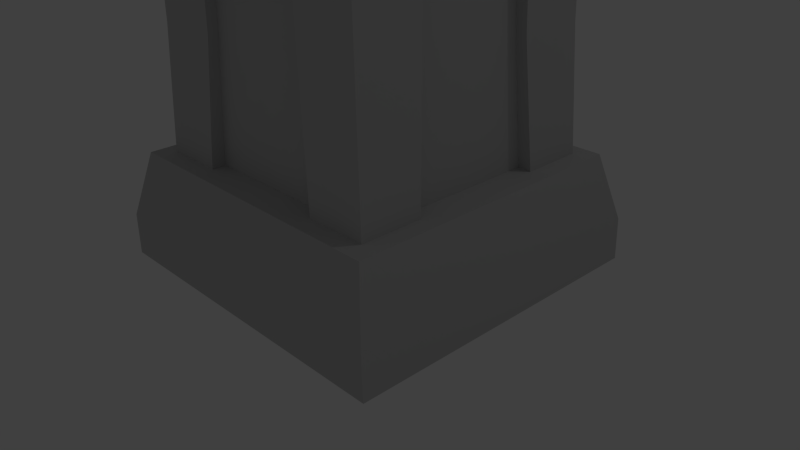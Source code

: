 # Source: pabong_tower_2.blend  (saved by Blender 2.75.0; exported with 4.5.12 LTS)
import bpy
from mathutils import Matrix  # noqa: F401  (used for matrix-valued properties, if any)

bpy.ops.wm.read_factory_settings(use_empty=True)
scene = bpy.context.scene
scene.name = 'Scene'

# ---- collections
col_collection_1 = bpy.data.collections.new('Collection 1'); scene.collection.children.link(col_collection_1)

# ---- materials (node trees are filled in below, after node groups)
mat_tower_defense_redteam = bpy.data.materials.new('Tower defense_Redteam')
mat_tower_defense_redteam.alpha_threshold = 0.0
mat_tower_defense_redteam.use_transparent_shadow = False
mat_tower_defense_redteam.diffuse_color = (0.5882, 0.5882, 0.5882, 1.0)
mat_tower_defense_redteam.specular_color = (0.9, 0.9, 0.9)
mat_tower_defense_redteam.roughness = 0.5
mat_tower_defense_redteam.specular_intensity = 0.0

# ---- material node trees

# ---- world
world_world = bpy.data.worlds.new('World'); scene.world = world_world
world_world.color = (0.05088, 0.05088, 0.05088)
world_world.use_sun_shadow = False
world_world.sun_shadow_jitter_overblur = 0.0
world_world.cycles.sampling_method = 'MANUAL'
world_world.cycles.sample_map_resolution = 256

# ---- cameras
cam_camera = bpy.data.cameras.new('Camera')
cam_camera.clip_end = 100.0
cam_camera.lens = 35.0
cam_camera.sensor_width = 32.0
cam_camera.sensor_height = 18.0
cam_camera.ortho_scale = 7.314
cam_camera.dof.focus_distance = 0.0
cam_camera.dof.aperture_fstop = 128.0

# ---- lights
light_lamp = bpy.data.lights.new('Lamp', 'POINT')
light_lamp.transmission_factor = 0.0
light_lamp.cutoff_distance = 30.0
light_lamp.energy = 100.0
light_lamp.shadow_buffer_clip_start = 1.001
light_lamp.shadow_soft_size = 0.1
light_lamp.shadow_maximum_resolution = 0.006
light_lamp.use_absolute_resolution = True
light_lamp.cycles.use_multiple_importance_sampling = False

# ---- meshes
me_pabong_tower_2 = bpy.data.meshes.new('pabong_tower_2')
me_pabong_tower_2.from_pydata([(-1.1, -1.829, 5.443), (-2.152, -1.841, 5.455), (-2.153, -1.84, 6.456), (-2.154, -0.8154, 5.461), (-2.153, -0.6809, 6.461), (-0.6706, -1.286, 6.484), (-0.682, -2.192, 6.495), (-0.668, -2.19, 5.473), (-1.792, -2.192, 6.476), (-1.1, 1.816, 5.443), (-2.153, 1.826, 6.456), (-1.099, 1.814, 6.471), (-2.152, 1.828, 5.455), (-2.154, 0.8018, 5.461), (-2.153, 0.6674, 6.461), (-1.792, 2.178, 6.476), (-0.6706, 1.272, 6.484), (-1.803, 1.272, 6.464), (-0.668, 2.177, 5.473), (-1.687, 2.177, 5.462), (-1.507, 1.506, 1.419), (-1.907, 1.907, 1.404), (-1.755, 1.817, 5.464), (-1.392, 1.452, 5.105), (-1.471, 1.51, 9.296), (-1.786, 1.85, 6.474), (-1.99, 2.03, 9.306), (-1.507, -1.506, 1.419), (-1.907, -1.907, 1.404), (-1.392, -1.452, 5.105), (-1.488, -1.552, 6.583), (-1.471, -1.51, 9.296), (-1.786, -1.85, 6.474), (-1.99, -2.03, 9.306), (-2.043, -2.073, 9.85), (-1.535, -1.566, 9.873), (-2.043, 2.073, 9.85), (-1.535, 1.566, 9.873), (-2.15, 2.116, 1.433e-06), (-2.15, -2.116, 2.083e-06), (-1.455, 1.489, 3.013), (-1.455, -1.489, 3.013), (-2.136, 2.115, 0.5489), (-2.136, -2.115, 0.5489), (-1.696, 1.273, 5.427), (-0.6573, 1.273, 5.439), (-0.682, 2.178, 6.495), (-1.102, 0.6335, 6.474), (-1.102, 0.7686, 5.449), (-0.6573, -1.287, 5.439), (-1.696, -1.287, 5.427), (-1.803, -1.286, 6.464), (-1.102, -0.7822, 5.449), (-1.102, -0.6471, 6.474), (-1.647, 0.8234, 7.445), (-0.9702, 1.013, 9.508), (-1.818, 1.017, 9.479), (-0.7719, 0.8248, 7.461), (-1.558, 0.7313, 5.715), (-0.6775, 0.7332, 5.717), (-0.7524, 0.7781, 2.981), (-1.6, 0.7766, 2.991), (-0.8856, 0.8824, 1.269), (-1.69, 0.8865, 1.284), (-1.648, 1.701, 7.433), (-1.814, 1.857, 9.465), (-1.56, 1.616, 5.713), (-1.601, 1.627, 3.0), (-1.687, 1.684, 1.295), (-0.751, 1.625, 2.989), (-0.8891, 1.687, 1.282), (-0.6759, 1.614, 5.715), (-0.7704, 1.7, 7.45), (-0.974, 1.86, 9.493), (-0.7704, -1.7, 7.45), (-0.9702, -1.013, 9.508), (-0.974, -1.86, 9.493), (-0.7719, -0.8248, 7.461), (-0.6759, -1.614, 5.715), (-0.6775, -0.7332, 5.717), (-0.7524, -0.7781, 2.981), (-0.751, -1.625, 2.989), (-0.8857, -0.8824, 1.269), (-0.8891, -1.687, 1.282), (-1.814, -1.857, 9.465), (-1.648, -1.701, 7.433), (-1.56, -1.616, 5.713), (-1.601, -1.627, 3.0), (-1.687, -1.684, 1.295), (-1.6, -0.7766, 2.991), (-1.69, -0.8865, 1.284), (-1.558, -0.7313, 5.715), (-1.647, -0.8234, 7.445), (-1.818, -1.017, 9.479), (2.234, -1.84, 6.456), (1.181, -1.829, 5.443), (2.235, -0.8154, 5.461), (2.234, -0.6809, 6.461), (0.7518, -1.286, 6.484), (1.873, -2.192, 6.476), (1.181, 1.816, 5.443), (2.234, 1.826, 6.456), (1.181, 1.814, 6.471), (2.233, 1.828, 5.455), (2.235, 0.8018, 5.461), (2.234, 0.6674, 6.461), (1.873, 2.178, 6.476), (0.7518, 1.272, 6.484), (0.7632, 2.178, 6.495), (0.7491, 2.177, 5.473), (1.768, 2.177, 5.462), (1.581, 1.506, 1.419), (1.981, 1.907, 1.404), (1.836, 1.817, 5.464), (1.473, 1.452, 5.105), (1.549, 1.51, 9.296), (2.068, 2.03, 9.306), (1.981, -1.907, 1.404), (1.473, -1.452, 5.105), (1.836, -1.817, 5.464), (2.068, -2.03, 9.306), (1.549, -1.51, 9.296), (1.581, -1.506, 1.419), (1.569, -1.552, 6.583), (2.12, 2.073, 9.85), (2.219, 2.116, 1.433e-06), (2.219, -2.116, 2.083e-06), (1.533, 1.489, 3.013), (1.533, -1.489, 3.013), (2.207, 2.115, 0.5489), (2.207, -2.115, 0.5489), (1.777, 1.273, 5.427), (0.7384, 1.273, 5.439), (1.183, 0.6335, 6.474), (1.183, 0.7686, 5.449), (0.7491, -2.19, 5.473), (0.7384, -1.287, 5.439), (1.777, -1.287, 5.427), (1.884, -1.286, 6.464), (1.183, -0.7822, 5.449), (1.183, -0.6471, 6.474), (1.728, 0.8234, 7.445), (1.048, 1.013, 9.508), (1.895, 1.017, 9.479), (0.8525, 0.8248, 7.461), (1.64, 0.7313, 5.715), (0.7587, 0.7332, 5.717), (0.8304, 0.7781, 2.981), (1.678, 0.7766, 2.991), (0.9593, 0.8824, 1.269), (1.764, 0.8865, 1.284), (1.729, 1.701, 7.433), (1.891, 1.857, 9.465), (1.641, 1.616, 5.713), (1.679, 1.627, 3.0), (1.761, 1.684, 1.295), (0.829, 1.625, 2.989), (0.9627, 1.687, 1.282), (0.7571, 1.614, 5.715), (0.8511, 1.7, 7.45), (1.052, 1.86, 9.493), (0.8511, -1.7, 7.45), (1.048, -1.013, 9.508), (1.052, -1.86, 9.493), (0.8525, -0.8248, 7.461), (0.7571, -1.614, 5.715), (0.7587, -0.7332, 5.717), (0.8304, -0.7781, 2.981), (0.829, -1.625, 2.989), (0.9593, -0.8824, 1.269), (0.9627, -1.687, 1.282), (1.891, -1.857, 9.465), (1.729, -1.701, 7.433), (1.641, -1.616, 5.713), (1.679, -1.627, 3.0), (1.761, -1.684, 1.295), (1.678, -0.7766, 2.991), (1.764, -0.8865, 1.284), (1.64, -0.7313, 5.715), (1.728, -0.8234, 7.445), (1.895, -1.017, 9.479), (1.867, -1.85, 6.474), (-1.099, -1.828, 6.471), (-1.687, -2.191, 5.462), (-1.488, 1.552, 6.583), (-1.755, -1.817, 5.464), (2.233, -1.841, 5.455), (1.181, -1.828, 6.471), (1.768, -2.191, 5.462), (1.884, 1.272, 6.464), (1.569, 1.552, 6.583), (1.867, 1.85, 6.474), (1.612, 1.566, 9.873), (2.12, -2.073, 9.85), (1.612, -1.566, 9.873), (0.7632, -2.192, 6.495)], [], [(2, 1, 0), (0, 182, 2), (2, 3, 1), (3, 2, 4), (8, 6, 5), (5, 51, 8), (7, 6, 8), (8, 183, 7), (9, 10, 11), (10, 9, 12), (10, 13, 14), (13, 10, 12), (15, 17, 16), (16, 46, 15), (15, 18, 19), (18, 15, 46), (24, 115, 190, 184), (26, 36, 124, 116), (24, 26, 116, 115), (32, 181, 123, 30), (33, 120, 193, 34), (193, 194, 35, 34), (21, 27, 20), (27, 21, 28), (23, 185, 22), (185, 23, 29), (31, 184, 30), (184, 31, 24), (30, 184, 25), (25, 32, 30), (22, 32, 25), (32, 22, 185), (26, 34, 36), (34, 26, 33), (35, 37, 36), (36, 34, 35), (33, 24, 31), (24, 33, 26), (40, 127, 111, 20), (41, 20, 27), (20, 41, 40), (29, 40, 41), (40, 29, 23), (42, 28, 21), (28, 42, 43), (43, 42, 39), (38, 39, 42), (38, 42, 129, 125), (19, 17, 15), (17, 19, 44), (18, 44, 19), (44, 18, 45), (45, 18, 16), (46, 16, 18), (14, 11, 10), (11, 14, 47), (13, 47, 14), (47, 13, 48), (48, 13, 9), (12, 9, 13), (7, 5, 6), (5, 7, 49), (49, 7, 50), (183, 50, 7), (50, 183, 51), (8, 51, 183), (3, 0, 1), (0, 3, 52), (52, 3, 53), (4, 53, 3), (53, 4, 182), (2, 182, 4), (54, 55, 56), (55, 54, 57), (58, 57, 54), (57, 58, 59), (59, 58, 60), (61, 60, 58), (60, 61, 62), (63, 62, 61), (64, 56, 65), (56, 64, 54), (66, 54, 64), (54, 66, 58), (58, 66, 61), (67, 61, 66), (61, 67, 63), (68, 63, 67), (69, 62, 70), (62, 69, 60), (71, 60, 69), (60, 71, 59), (59, 71, 57), (72, 57, 71), (57, 72, 55), (73, 55, 72), (67, 70, 68), (70, 67, 69), (66, 69, 67), (69, 66, 71), (71, 66, 72), (64, 72, 66), (72, 64, 73), (65, 73, 64), (74, 75, 76), (75, 74, 77), (78, 77, 74), (77, 78, 79), (79, 78, 80), (81, 80, 78), (80, 81, 82), (83, 82, 81), (76, 84, 85), (85, 74, 76), (74, 85, 86), (86, 78, 74), (86, 81, 78), (81, 86, 87), (87, 83, 81), (83, 87, 88), (89, 82, 90), (82, 89, 80), (91, 80, 89), (80, 91, 79), (79, 91, 77), (92, 77, 91), (77, 92, 75), (93, 75, 92), (87, 90, 88), (90, 87, 89), (86, 89, 87), (89, 86, 91), (91, 86, 92), (85, 92, 86), (92, 85, 93), (84, 93, 85), (22, 113, 114, 23), (27, 28, 117, 122), (29, 118, 119, 185), (30, 123, 121, 31), (185, 119, 181, 32), (33, 31, 121, 120), (38, 125, 126, 39), (40, 23, 114, 127), (21, 112, 129, 42), (94, 95, 186), (95, 94, 187), (94, 186, 96), (96, 97, 94), (99, 98, 195), (98, 99, 138), (135, 99, 195), (99, 135, 188), (100, 102, 101), (101, 103, 100), (101, 105, 104), (104, 103, 101), (106, 107, 189), (107, 106, 108), (106, 110, 109), (109, 108, 106), (112, 111, 122), (122, 117, 112), (114, 113, 119), (119, 118, 114), (121, 123, 190), (190, 115, 121), (123, 191, 190), (191, 123, 181), (113, 191, 181), (181, 119, 113), (116, 124, 193), (193, 120, 116), (194, 124, 192), (124, 194, 193), (120, 121, 115), (115, 116, 120), (128, 122, 111), (111, 127, 128), (118, 128, 127), (127, 114, 118), (129, 112, 117), (117, 130, 129), (130, 126, 129), (125, 129, 126), (43, 39, 126, 130), (27, 122, 128, 41), (41, 128, 118, 29), (110, 106, 189), (189, 131, 110), (109, 110, 131), (131, 132, 109), (132, 107, 109), (108, 109, 107), (105, 101, 102), (102, 133, 105), (104, 105, 133), (133, 134, 104), (134, 100, 104), (103, 104, 100), (135, 195, 98), (98, 136, 135), (136, 137, 135), (188, 135, 137), (137, 138, 188), (99, 188, 138), (96, 186, 95), (95, 139, 96), (139, 140, 96), (97, 96, 140), (140, 187, 97), (94, 97, 187), (141, 143, 142), (142, 144, 141), (145, 141, 144), (144, 146, 145), (146, 147, 145), (148, 145, 147), (147, 149, 148), (150, 148, 149), (151, 152, 143), (143, 141, 151), (153, 151, 141), (141, 145, 153), (145, 148, 153), (154, 153, 148), (148, 150, 154), (155, 154, 150), (156, 157, 149), (149, 147, 156), (158, 156, 147), (147, 146, 158), (146, 144, 158), (159, 158, 144), (144, 142, 159), (160, 159, 142), (154, 155, 157), (157, 156, 154), (153, 154, 156), (156, 158, 153), (158, 159, 153), (151, 153, 159), (159, 160, 151), (152, 151, 160), (161, 163, 162), (162, 164, 161), (165, 161, 164), (164, 166, 165), (166, 167, 165), (168, 165, 167), (167, 169, 168), (170, 168, 169), (163, 172, 171), (172, 163, 161), (161, 173, 172), (173, 161, 165), (173, 165, 168), (168, 174, 173), (174, 168, 170), (170, 175, 174), (176, 177, 169), (169, 167, 176), (178, 176, 167), (167, 166, 178), (166, 164, 178), (179, 178, 164), (164, 162, 179), (180, 179, 162), (174, 175, 177), (177, 176, 174), (173, 174, 176), (176, 178, 173), (178, 179, 173), (172, 173, 179), (179, 180, 172), (171, 172, 180), (20, 111, 112, 21), (191, 25, 184, 190), (25, 191, 113, 22), (37, 192, 124, 36), (43, 130, 117, 28), (35, 194, 192, 37)])
me_pabong_tower_2.polygons.foreach_set('use_smooth', [True] * 282)
_k = set([(0, 1), (1, 2), (1, 3), (2, 4), (2, 182), (3, 4), (3, 52), (4, 53), (5, 6), (6, 7), (6, 8), (7, 49), (7, 183), (8, 51), (8, 183), (9, 12), (10, 11), (10, 12), (10, 14), (12, 13), (13, 14), (13, 48), (14, 47), (15, 17), (15, 19), (15, 46), (16, 46), (18, 19), (18, 45), (18, 46), (19, 44), (20, 27), (20, 40), (20, 111), (21, 28), (21, 42), (21, 112), (22, 23), (22, 25), (22, 113), (22, 185), (23, 29), (23, 40), (23, 114), (24, 31), (24, 115), (24, 184), (25, 32), (25, 191), (26, 33), (26, 36), (26, 116), (27, 41), (27, 122), (28, 43), (28, 117), (29, 41), (29, 118), (29, 185), (30, 31), (30, 123), (30, 184), (31, 121), (32, 181), (32, 185), (33, 34), (33, 120), (34, 36), (34, 193), (35, 37), (35, 194), (36, 124), (37, 192), (38, 39), (38, 42), (38, 125), (39, 43), (39, 126), (50, 183), (54, 56), (54, 58), (55, 57), (57, 59), (58, 61), (59, 60), (60, 62), (61, 63), (64, 65), (64, 66), (66, 67), (67, 68), (69, 70), (69, 71), (71, 72), (72, 73), (74, 76), (74, 78), (75, 77), (77, 79), (78, 81), (79, 80), (80, 82), (81, 83), (84, 85), (85, 86), (86, 87), (87, 88), (89, 90), (89, 91), (91, 92), (92, 93), (94, 97), (94, 186), (94, 187), (95, 186), (96, 97), (96, 139), (96, 186), (97, 140), (98, 195), (99, 138), (99, 188), (99, 195), (100, 103), (101, 102), (101, 103), (101, 105), (103, 104), (104, 105), (104, 134), (105, 133), (106, 108), (106, 110), (106, 189), (107, 108), (108, 109), (109, 110), (109, 132), (110, 131), (111, 122), (111, 127), (112, 117), (112, 129), (113, 114), (113, 119), (113, 191), (114, 118), (114, 127), (115, 121), (115, 190), (116, 120), (116, 124), (117, 130), (118, 119), (118, 128), (119, 181), (119, 185), (120, 193), (121, 123), (122, 128), (123, 190), (124, 193), (125, 126), (125, 129), (126, 130), (135, 136), (135, 188), (135, 195), (137, 188), (141, 143), (141, 145), (142, 144), (144, 146), (145, 148), (146, 147), (147, 149), (148, 150), (151, 152), (151, 153), (153, 154), (154, 155), (156, 157), (156, 158), (158, 159), (159, 160), (161, 163), (161, 165), (162, 164), (164, 166), (165, 168), (166, 167), (167, 169), (168, 170), (171, 172), (172, 173), (173, 174), (174, 175), (176, 177), (176, 178), (178, 179), (179, 180), (181, 191), (184, 190), (192, 194)])
me_pabong_tower_2.attributes.new('sharp_edge', 'BOOLEAN', 'EDGE').data.foreach_set('value', [ (min(e.vertices), max(e.vertices)) in _k for e in me_pabong_tower_2.edges])
_uv = me_pabong_tower_2.uv_layers.new(name='UVChannel_1')
_uv.uv.foreach_set('vector', [0.2403, 0.7279, 0.2403, 0.8639, 0.366, 0.8639, 0.366, 0.8639, 0.366, 0.7279, 0.2403, 0.7279, 0.376, 0.2452, 0.2457, 0.1132, 0.2457, 0.2452, 0.2457, 0.1132, 0.376, 0.2452, 0.376, 0.1132, 0.2403, 0.7279, 0.2403, 0.8639, 0.366, 0.8639, 0.366, 0.8639, 0.366, 0.7279, 0.2403, 0.7279, 0.2455, 0.1133, 0.2455, 0.2453, 0.3758, 0.2453, 0.3758, 0.2453, 0.3758, 0.1133, 0.2455, 0.1133, 0.366, 0.8639, 0.2403, 0.7279, 0.366, 0.7279, 0.2403, 0.7279, 0.366, 0.8639, 0.2403, 0.8639, 0.3768, 0.4467, 0.2465, 0.3147, 0.3768, 0.3147, 0.2465, 0.3147, 0.3768, 0.4467, 0.2465, 0.4467, 0.2403, 0.7279, 0.366, 0.7279, 0.366, 0.8639, 0.366, 0.8639, 0.2403, 0.8639, 0.2403, 0.7279, 0.3758, 0.2453, 0.2455, 0.1133, 0.3758, 0.1133, 0.2455, 0.1133, 0.3758, 0.2453, 0.2455, 0.2453, 0.06878, 0.4533, 0.2253, 0.4533, 0.2226, 0.3168, 0.07141, 0.3168, 0.04239, 0.4528, 0.0383, 0.4739, 0.2557, 0.4739, 0.2516, 0.4528, 0.06878, 0.4533, 0.04239, 0.4528, 0.2516, 0.4528, 0.2253, 0.4533, 0.08067, 0.8065, 0.08067, 0.9926, 0.06596, 0.9779, 0.06596, 0.8212, 0.04239, 0.4528, 0.2516, 0.4528, 0.2557, 0.4739, 0.0383, 0.4739, 0.3732, 0.8043, 0.3965, 0.8276, 0.3962, 0.9694, 0.3729, 0.9926, 0.05248, 0.7982, 0.07162, 0.6325, 0.07162, 0.779, 0.07162, 0.6325, 0.05248, 0.7982, 0.05248, 0.6134, 0.544, 0.2523, 0.3834, 0.2687, 0.562, 0.2687, 0.3834, 0.2687, 0.544, 0.2523, 0.4015, 0.2523, 0.3944, 0.4533, 0.5495, 0.3168, 0.3959, 0.3168, 0.5495, 0.3168, 0.3944, 0.4533, 0.551, 0.4533, 0.01849, 0.8208, 0.01849, 0.98, 0.003777, 0.9947, 0.003777, 0.9947, 0.003777, 0.8061, 0.01849, 0.8208, 0.562, 0.2687, 0.3817, 0.3129, 0.5637, 0.3129, 0.3817, 0.3129, 0.562, 0.2687, 0.3834, 0.2687, 0.5774, 0.4528, 0.3645, 0.4739, 0.581, 0.4739, 0.3645, 0.4739, 0.5774, 0.4528, 0.368, 0.4528, 0.2107, 0.9654, 0.2109, 0.8245, 0.2342, 0.8012, 0.2342, 0.8012, 0.2339, 0.9887, 0.2107, 0.9654, 0.368, 0.4528, 0.551, 0.4533, 0.3944, 0.4533, 0.551, 0.4533, 0.368, 0.4528, 0.5774, 0.4528, 0.07145, 0.1497, 0.2226, 0.1497, 0.2314, 0.07038, 0.06262, 0.07038, 0.3974, 0.1497, 0.555, 0.07038, 0.3904, 0.07038, 0.555, 0.07038, 0.3974, 0.1497, 0.548, 0.1497, 0.4015, 0.2523, 0.548, 0.1497, 0.3974, 0.1497, 0.548, 0.1497, 0.4015, 0.2523, 0.544, 0.2523, 0.5918, 0.0313, 0.3689, 0.07034, 0.5765, 0.07035, 0.3689, 0.07034, 0.5918, 0.0313, 0.3536, 0.0313, 0.3536, 0.0313, 0.5918, 0.0313, 0.3497, 0.008692, 0.5957, 0.008692, 0.3497, 0.008692, 0.5918, 0.0313, 0.01992, 0.008692, 0.02459, 0.0313, 0.2695, 0.0313, 0.2741, 0.008692, 0.2403, 0.8639, 0.366, 0.9895, 0.2403, 0.9895, 0.366, 0.9895, 0.2403, 0.8639, 0.366, 0.8639, 0.2403, 0.7279, 0.366, 0.8639, 0.2403, 0.8639, 0.366, 0.8639, 0.2403, 0.7279, 0.366, 0.7279, 0.366, 0.7279, 0.2403, 0.7279, 0.366, 0.6008, 0.2403, 0.6008, 0.366, 0.6008, 0.2403, 0.7279, 0.2403, 0.8639, 0.366, 0.9895, 0.2403, 0.9895, 0.366, 0.9895, 0.2403, 0.8639, 0.366, 0.8639, 0.2403, 0.7279, 0.366, 0.8639, 0.2403, 0.8639, 0.366, 0.8639, 0.2403, 0.7279, 0.366, 0.7279, 0.366, 0.7279, 0.2403, 0.7279, 0.366, 0.6008, 0.2403, 0.6008, 0.366, 0.6008, 0.2403, 0.7279, 0.2403, 0.7279, 0.366, 0.6008, 0.2403, 0.6008, 0.366, 0.6008, 0.2403, 0.7279, 0.366, 0.7279, 0.366, 0.7279, 0.2403, 0.7279, 0.366, 0.8639, 0.2403, 0.8639, 0.366, 0.8639, 0.2403, 0.7279, 0.366, 0.8639, 0.2403, 0.8639, 0.366, 0.9895, 0.2403, 0.9895, 0.366, 0.9895, 0.2403, 0.8639, 0.2403, 0.7279, 0.366, 0.6008, 0.2403, 0.6008, 0.366, 0.6008, 0.2403, 0.7279, 0.366, 0.7279, 0.366, 0.7279, 0.2403, 0.7279, 0.366, 0.8639, 0.2403, 0.8639, 0.366, 0.8639, 0.2403, 0.7279, 0.366, 0.8639, 0.2403, 0.8639, 0.366, 0.9895, 0.2403, 0.9895, 0.366, 0.9895, 0.2403, 0.8639, 0.7958, 0.7428, 0.7059, 0.9857, 0.7958, 0.9857, 0.7059, 0.9857, 0.7958, 0.7428, 0.7059, 0.7428, 0.7958, 0.5371, 0.7059, 0.7428, 0.7958, 0.7428, 0.7059, 0.7428, 0.7958, 0.5371, 0.7059, 0.5371, 0.7059, 0.5371, 0.7958, 0.5371, 0.7059, 0.2155, 0.7958, 0.2155, 0.7059, 0.2155, 0.7958, 0.5371, 0.7059, 0.2155, 0.7958, 0.2155, 0.7059, 0.01362, 0.7958, 0.01362, 0.7059, 0.01362, 0.7958, 0.2155, 0.9042, 0.7428, 0.9941, 0.9857, 0.9042, 0.9857, 0.9941, 0.9857, 0.9042, 0.7428, 0.9941, 0.7428, 0.9042, 0.5371, 0.9941, 0.7428, 0.9042, 0.7428, 0.9941, 0.7428, 0.9042, 0.5371, 0.9941, 0.5371, 0.9941, 0.5371, 0.9042, 0.5371, 0.9941, 0.2155, 0.9042, 0.2155, 0.9941, 0.2155, 0.9042, 0.5371, 0.9941, 0.2155, 0.9042, 0.2155, 0.9941, 0.01362, 0.9042, 0.01362, 0.9941, 0.01362, 0.9042, 0.2155, 0.6163, 0.2155, 0.7059, 0.01362, 0.6163, 0.01362, 0.7059, 0.01362, 0.6163, 0.2155, 0.7059, 0.2155, 0.6163, 0.5371, 0.7059, 0.2155, 0.6163, 0.2155, 0.7059, 0.2155, 0.6163, 0.5371, 0.7059, 0.5371, 0.7059, 0.5371, 0.6163, 0.5371, 0.7059, 0.7428, 0.6163, 0.7428, 0.7059, 0.7428, 0.6163, 0.5371, 0.7059, 0.7428, 0.6163, 0.7428, 0.7059, 0.9857, 0.6163, 0.9857, 0.7059, 0.9857, 0.6163, 0.7428, 0.9042, 0.2155, 0.8146, 0.01362, 0.9042, 0.01362, 0.8146, 0.01362, 0.9042, 0.2155, 0.8146, 0.2155, 0.9042, 0.5371, 0.8146, 0.2155, 0.9042, 0.2155, 0.8146, 0.2155, 0.9042, 0.5371, 0.8146, 0.5371, 0.8146, 0.5371, 0.9042, 0.5371, 0.8146, 0.7428, 0.9042, 0.7428, 0.8146, 0.7428, 0.9042, 0.5371, 0.8146, 0.7428, 0.9042, 0.7428, 0.8146, 0.9857, 0.9042, 0.9857, 0.8146, 0.9857, 0.9042, 0.7428, 0.6163, 0.7428, 0.7059, 0.9857, 0.6163, 0.9857, 0.7059, 0.9857, 0.6163, 0.7428, 0.7059, 0.7428, 0.6163, 0.5371, 0.7059, 0.7428, 0.6163, 0.7428, 0.7059, 0.7428, 0.6163, 0.5371, 0.7059, 0.5371, 0.7059, 0.5371, 0.6163, 0.5371, 0.7059, 0.2155, 0.6163, 0.2155, 0.7059, 0.2155, 0.6163, 0.5371, 0.7059, 0.2155, 0.6163, 0.2155, 0.7059, 0.01362, 0.6163, 0.01362, 0.7059, 0.01362, 0.6163, 0.2155, 0.8146, 0.9857, 0.9042, 0.9857, 0.9042, 0.7428, 0.9042, 0.7428, 0.8146, 0.7428, 0.8146, 0.9857, 0.8146, 0.7428, 0.9042, 0.7428, 0.9042, 0.5371, 0.9042, 0.5371, 0.8146, 0.5371, 0.8146, 0.7428, 0.9042, 0.5371, 0.8146, 0.2155, 0.8146, 0.5371, 0.8146, 0.2155, 0.9042, 0.5371, 0.9042, 0.2155, 0.9042, 0.2155, 0.8146, 0.01362, 0.8146, 0.2155, 0.8146, 0.01362, 0.9042, 0.2155, 0.9042, 0.01362, 0.7958, 0.2155, 0.7059, 0.01362, 0.7958, 0.01362, 0.7059, 0.01362, 0.7958, 0.2155, 0.7059, 0.2155, 0.7958, 0.5371, 0.7059, 0.2155, 0.7958, 0.2155, 0.7059, 0.2155, 0.7958, 0.5371, 0.7059, 0.5371, 0.7059, 0.5371, 0.7958, 0.5371, 0.7059, 0.7428, 0.7958, 0.7428, 0.7059, 0.7428, 0.7958, 0.5371, 0.7059, 0.7428, 0.7958, 0.7428, 0.7059, 0.9857, 0.7958, 0.9857, 0.7059, 0.9857, 0.7958, 0.7428, 0.9042, 0.2155, 0.9941, 0.01362, 0.9042, 0.01362, 0.9941, 0.01362, 0.9042, 0.2155, 0.9941, 0.2155, 0.9042, 0.5371, 0.9941, 0.2155, 0.9042, 0.2155, 0.9941, 0.2155, 0.9042, 0.5371, 0.9941, 0.5371, 0.9941, 0.5371, 0.9042, 0.5371, 0.9941, 0.7428, 0.9042, 0.7428, 0.9941, 0.7428, 0.9042, 0.5371, 0.9941, 0.7428, 0.9042, 0.7428, 0.9941, 0.9857, 0.9042, 0.9857, 0.9941, 0.9857, 0.9042, 0.7428, 0.0588, 0.2687, 0.2352, 0.2687, 0.2173, 0.2523, 0.07674, 0.2523, 0.0281, 0.6289, 0.04724, 0.6098, 0.04724, 0.7983, 0.0281, 0.7792, 0.07674, 0.2523, 0.2173, 0.2523, 0.2352, 0.2687, 0.0588, 0.2687, 0.07141, 0.3168, 0.2226, 0.3168, 0.2253, 0.4533, 0.06878, 0.4533, 0.0588, 0.2687, 0.2352, 0.2687, 0.2368, 0.3129, 0.05722, 0.3129, 0.04239, 0.4528, 0.06878, 0.4533, 0.2253, 0.4533, 0.2516, 0.4528, 0.2863, 0.2984, 0.3241, 0.2984, 0.3241, 0.2618, 0.2863, 0.2618, 0.07145, 0.1497, 0.07674, 0.2523, 0.2173, 0.2523, 0.2226, 0.1497, 0.04112, 0.07035, 0.2529, 0.07035, 0.2695, 0.0313, 0.02459, 0.0313, 0.2403, 0.7279, 0.366, 0.8639, 0.2403, 0.8639, 0.366, 0.8639, 0.2403, 0.7279, 0.366, 0.7279, 0.376, 0.2452, 0.2457, 0.2452, 0.2457, 0.1132, 0.2457, 0.1132, 0.376, 0.1132, 0.376, 0.2452, 0.2403, 0.7279, 0.366, 0.8639, 0.2403, 0.8639, 0.366, 0.8639, 0.2403, 0.7279, 0.366, 0.7279, 0.2455, 0.1133, 0.3758, 0.2453, 0.2455, 0.2453, 0.3758, 0.2453, 0.2455, 0.1133, 0.3758, 0.1133, 0.366, 0.8639, 0.366, 0.7279, 0.2403, 0.7279, 0.2403, 0.7279, 0.2403, 0.8639, 0.366, 0.8639, 0.3768, 0.4467, 0.3768, 0.3147, 0.2465, 0.3147, 0.2465, 0.3147, 0.2465, 0.4467, 0.3768, 0.4467, 0.2403, 0.7279, 0.366, 0.8639, 0.366, 0.7279, 0.366, 0.8639, 0.2403, 0.7279, 0.2403, 0.8639, 0.3758, 0.2453, 0.3758, 0.1133, 0.2455, 0.1133, 0.2455, 0.1133, 0.2455, 0.2453, 0.3758, 0.2453, 0.1067, 0.9627, 0.08753, 0.9436, 0.08753, 0.7971, 0.08753, 0.7971, 0.1067, 0.7779, 0.1067, 0.9627, 0.544, 0.2523, 0.562, 0.2687, 0.3834, 0.2687, 0.3834, 0.2687, 0.4015, 0.2523, 0.544, 0.2523, 0.3944, 0.4533, 0.3959, 0.3168, 0.5495, 0.3168, 0.5495, 0.3168, 0.551, 0.4533, 0.3944, 0.4533, 0.02557, 0.8208, 0.04029, 0.9947, 0.02557, 0.98, 0.04029, 0.9947, 0.02557, 0.8208, 0.04029, 0.8061, 0.562, 0.2687, 0.5637, 0.3129, 0.3817, 0.3129, 0.3817, 0.3129, 0.3834, 0.2687, 0.562, 0.2687, 0.5774, 0.4528, 0.581, 0.4739, 0.3645, 0.4739, 0.3645, 0.4739, 0.368, 0.4528, 0.5774, 0.4528, 0.2056, 0.9652, 0.1826, 0.8009, 0.2058, 0.8242, 0.1826, 0.8009, 0.2056, 0.9652, 0.1823, 0.9884, 0.368, 0.4528, 0.3944, 0.4533, 0.551, 0.4533, 0.551, 0.4533, 0.5774, 0.4528, 0.368, 0.4528, 0.3974, 0.1497, 0.3904, 0.07038, 0.555, 0.07038, 0.555, 0.07038, 0.548, 0.1497, 0.3974, 0.1497, 0.4015, 0.2523, 0.3974, 0.1497, 0.548, 0.1497, 0.548, 0.1497, 0.544, 0.2523, 0.4015, 0.2523, 0.5918, 0.0313, 0.5765, 0.07035, 0.3689, 0.07035, 0.3689, 0.07035, 0.3536, 0.0313, 0.5918, 0.0313, 0.3536, 0.0313, 0.3497, 0.008692, 0.5918, 0.0313, 0.5957, 0.008692, 0.5918, 0.0313, 0.3497, 0.008692, 0.02459, 0.0313, 0.01992, 0.008692, 0.2741, 0.008692, 0.2695, 0.0313, 0.06262, 0.07038, 0.2314, 0.07038, 0.2226, 0.1497, 0.07145, 0.1497, 0.07145, 0.1497, 0.2226, 0.1497, 0.2173, 0.2523, 0.07674, 0.2523, 0.2403, 0.8639, 0.2403, 0.9895, 0.366, 0.9895, 0.366, 0.9895, 0.366, 0.8639, 0.2403, 0.8639, 0.2403, 0.7279, 0.2403, 0.8639, 0.366, 0.8639, 0.366, 0.8639, 0.366, 0.7279, 0.2403, 0.7279, 0.366, 0.7279, 0.366, 0.6008, 0.2403, 0.7279, 0.2403, 0.6008, 0.2403, 0.7279, 0.366, 0.6008, 0.2403, 0.8639, 0.2403, 0.9895, 0.366, 0.9895, 0.366, 0.9895, 0.366, 0.8639, 0.2403, 0.8639, 0.2403, 0.7279, 0.2403, 0.8639, 0.366, 0.8639, 0.366, 0.8639, 0.366, 0.7279, 0.2403, 0.7279, 0.366, 0.7279, 0.366, 0.6008, 0.2403, 0.7279, 0.2403, 0.6008, 0.2403, 0.7279, 0.366, 0.6008, 0.2403, 0.7279, 0.2403, 0.6008, 0.366, 0.6008, 0.366, 0.6008, 0.366, 0.7279, 0.2403, 0.7279, 0.366, 0.7279, 0.366, 0.8639, 0.2403, 0.7279, 0.2403, 0.8639, 0.2403, 0.7279, 0.366, 0.8639, 0.366, 0.8639, 0.366, 0.9895, 0.2403, 0.8639, 0.2403, 0.9895, 0.2403, 0.8639, 0.366, 0.9895, 0.2403, 0.7279, 0.2403, 0.6008, 0.366, 0.6008, 0.366, 0.6008, 0.366, 0.7279, 0.2403, 0.7279, 0.366, 0.7279, 0.366, 0.8639, 0.2403, 0.7279, 0.2403, 0.8639, 0.2403, 0.7279, 0.366, 0.8639, 0.366, 0.8639, 0.366, 0.9895, 0.2403, 0.8639, 0.2403, 0.9895, 0.2403, 0.8639, 0.366, 0.9895, 0.7958, 0.7428, 0.7958, 0.9857, 0.7059, 0.9857, 0.7059, 0.9857, 0.7059, 0.7428, 0.7958, 0.7428, 0.7958, 0.5371, 0.7958, 0.7428, 0.7059, 0.7428, 0.7059, 0.7428, 0.7059, 0.5371, 0.7958, 0.5371, 0.7059, 0.5371, 0.7059, 0.2155, 0.7958, 0.5371, 0.7958, 0.2155, 0.7958, 0.5371, 0.7059, 0.2155, 0.7059, 0.2155, 0.7059, 0.01362, 0.7958, 0.2155, 0.7958, 0.01362, 0.7958, 0.2155, 0.7059, 0.01362, 0.9042, 0.7428, 0.9042, 0.9857, 0.9941, 0.9857, 0.9941, 0.9857, 0.9941, 0.7428, 0.9042, 0.7428, 0.9042, 0.5371, 0.9042, 0.7428, 0.9941, 0.7428, 0.9941, 0.7428, 0.9941, 0.5371, 0.9042, 0.5371, 0.9941, 0.5371, 0.9941, 0.2155, 0.9042, 0.5371, 0.9042, 0.2155, 0.9042, 0.5371, 0.9941, 0.2155, 0.9941, 0.2155, 0.9941, 0.01362, 0.9042, 0.2155, 0.9042, 0.01362, 0.9042, 0.2155, 0.9941, 0.01362, 0.6163, 0.2155, 0.6163, 0.01362, 0.7059, 0.01362, 0.7059, 0.01362, 0.7059, 0.2155, 0.6163, 0.2155, 0.6163, 0.5371, 0.6163, 0.2155, 0.7059, 0.2155, 0.7059, 0.2155, 0.7059, 0.5371, 0.6163, 0.5371, 0.7059, 0.5371, 0.7059, 0.7428, 0.6163, 0.5371, 0.6163, 0.7428, 0.6163, 0.5371, 0.7059, 0.7428, 0.7059, 0.7428, 0.7059, 0.9857, 0.6163, 0.7428, 0.6163, 0.9857, 0.6163, 0.7428, 0.7059, 0.9857, 0.9042, 0.2155, 0.9042, 0.01362, 0.8146, 0.01362, 0.8146, 0.01362, 0.8146, 0.2155, 0.9042, 0.2155, 0.9042, 0.5371, 0.9042, 0.2155, 0.8146, 0.2155, 0.8146, 0.2155, 0.8146, 0.5371, 0.9042, 0.5371, 0.8146, 0.5371, 0.8146, 0.7428, 0.9042, 0.5371, 0.9042, 0.7428, 0.9042, 0.5371, 0.8146, 0.7428, 0.8146, 0.7428, 0.8146, 0.9857, 0.9042, 0.7428, 0.9042, 0.9857, 0.9042, 0.7428, 0.8146, 0.9857, 0.6163, 0.7428, 0.6163, 0.9857, 0.7059, 0.9857, 0.7059, 0.9857, 0.7059, 0.7428, 0.6163, 0.7428, 0.6163, 0.5371, 0.6163, 0.7428, 0.7059, 0.7428, 0.7059, 0.7428, 0.7059, 0.5371, 0.6163, 0.5371, 0.7059, 0.5371, 0.7059, 0.2155, 0.6163, 0.5371, 0.6163, 0.2155, 0.6163, 0.5371, 0.7059, 0.2155, 0.7059, 0.2155, 0.7059, 0.01362, 0.6163, 0.2155, 0.6163, 0.01362, 0.6163, 0.2155, 0.7059, 0.01362, 0.8146, 0.9857, 0.9042, 0.7428, 0.9042, 0.9857, 0.9042, 0.7428, 0.8146, 0.9857, 0.8146, 0.7428, 0.8146, 0.7428, 0.9042, 0.5371, 0.9042, 0.7428, 0.9042, 0.5371, 0.8146, 0.7428, 0.8146, 0.5371, 0.9042, 0.5371, 0.8146, 0.5371, 0.8146, 0.2155, 0.8146, 0.2155, 0.9042, 0.2155, 0.9042, 0.5371, 0.9042, 0.2155, 0.8146, 0.2155, 0.8146, 0.01362, 0.8146, 0.01362, 0.9042, 0.01362, 0.9042, 0.2155, 0.7958, 0.2155, 0.7958, 0.01362, 0.7059, 0.01362, 0.7059, 0.01362, 0.7059, 0.2155, 0.7958, 0.2155, 0.7958, 0.5371, 0.7958, 0.2155, 0.7059, 0.2155, 0.7059, 0.2155, 0.7059, 0.5371, 0.7958, 0.5371, 0.7059, 0.5371, 0.7059, 0.7428, 0.7958, 0.5371, 0.7958, 0.7428, 0.7958, 0.5371, 0.7059, 0.7428, 0.7059, 0.7428, 0.7059, 0.9857, 0.7958, 0.7428, 0.7958, 0.9857, 0.7958, 0.7428, 0.7059, 0.9857, 0.9042, 0.2155, 0.9042, 0.01362, 0.9941, 0.01362, 0.9941, 0.01362, 0.9941, 0.2155, 0.9042, 0.2155, 0.9042, 0.5371, 0.9042, 0.2155, 0.9941, 0.2155, 0.9941, 0.2155, 0.9941, 0.5371, 0.9042, 0.5371, 0.9941, 0.5371, 0.9941, 0.7428, 0.9042, 0.5371, 0.9042, 0.7428, 0.9042, 0.5371, 0.9941, 0.7428, 0.9941, 0.7428, 0.9941, 0.9857, 0.9042, 0.7428, 0.9042, 0.9857, 0.9042, 0.7428, 0.9941, 0.9857, 0.02424, 0.6289, 0.02424, 0.7792, 0.005104, 0.7983, 0.005105, 0.6098, 0.04686, 0.9926, 0.04686, 0.8065, 0.06157, 0.8212, 0.06157, 0.9779, 0.05722, 0.3129, 0.2368, 0.3129, 0.2352, 0.2687, 0.0588, 0.2687, 0.4058, 0.9696, 0.406, 0.8278, 0.4293, 0.8046, 0.4291, 0.9929, 0.02459, 0.0313, 0.2695, 0.0313, 0.2529, 0.07035, 0.04112, 0.07034, 0.2107, 0.9654, 0.3965, 0.8276, 0.2058, 0.8242, 0.4058, 0.9696])
me_pabong_tower_2.materials.append(mat_tower_defense_redteam)
me_pabong_tower_2.use_remesh_preserve_volume = False
me_pabong_tower_2.use_remesh_preserve_attributes = False
me_pabong_tower_2.use_mirror_vertex_groups = False
me_pabong_tower_2.update()
me_pabong_tower_2.normals_split_custom_set([tuple(v) for v in zip(*[iter([0.01159, -0.9999, 0.001343, 0.0116, -0.9999, 0.001362, 0.01159, -0.9999, 0.001342, 0.01159, -0.9999, 0.001342, 0.01157, -0.9999, 0.001324, 0.01159, -0.9999, 0.001343, -1.0, -0.0009751, 4.952e-05, -1.0, -0.000894, 0.000133, -1.0, -0.001713, -0.0007101, -1.0, -0.000894, 0.000133, -1.0, -0.0009751, 4.952e-05, -1.0, -0.0002123, 0.0008349, -0.01763, 0.0125, 0.9998, -0.01726, 0.01205, 0.9998, -0.01754, 0.0124, 0.9998, -0.01754, 0.0124, 0.9998, -0.01791, 0.01285, 0.9998, -0.01763, 0.0125, 0.9998, 4.169e-06, -1.0, -0.001195, -0.0002822, -1.0, -0.001516, 1.999e-05, -1.0, -0.001178, 1.999e-05, -1.0, -0.001178, 0.0003249, -1.0, -0.0008363, 4.169e-06, -1.0, -0.001195, 0.01158, 0.9999, 0.001361, 0.01158, 0.9999, 0.001361, 0.01157, 0.9999, 0.001345, 0.01158, 0.9999, 0.001361, 0.01158, 0.9999, 0.001361, 0.0116, 0.9999, 0.001377, -1.0, 0.0009755, 4.921e-05, -1.0, 0.0008945, 0.0001327, -1.0, 0.0002132, 0.0008345, -1.0, 0.0008945, 0.0001327, -1.0, 0.0009755, 4.921e-05, -1.0, 0.001713, -0.0007103, -0.01763, -0.01251, 0.9998, -0.01791, -0.01286, 0.9998, -0.01754, -0.0124, 0.9998, -0.01754, -0.0124, 0.9998, -0.01726, -0.01205, 0.9998, -0.01763, -0.01251, 0.9998, 1.757e-05, 1.0, -0.001163, 1.57e-06, 1.0, -0.001181, 0.0003259, 1.0, -0.0008178, 1.57e-06, 1.0, -0.001181, 1.757e-05, 1.0, -0.001163, -0.0002879, 1.0, -0.001505, 7.233e-09, 0.9999, 0.01528, 7.233e-09, 0.9999, 0.01528, 7.233e-09, 0.9999, 0.01528, 7.233e-09, 0.9999, 0.01528, 0.0, 0.997, -0.07802, 0.0, 0.997, -0.07802, 0.0, 0.997, -0.07802, 0.0, 0.997, -0.07802, -0.01003, 0.01, -0.9999, -0.01001, 0.01002, -0.9999, 0.01001, 0.01002, -0.9999, 0.01003, 0.01, -0.9999, -0.1782, -0.1782, 0.9677, 0.1782, -0.1782, 0.9677, 0.1782, -0.1783, 0.9677, -0.1782, -0.1783, 0.9677, 0.0, -0.997, -0.07801, 0.0, -0.997, -0.07801, 0.0, -0.997, -0.07801, 0.0, -0.997, -0.07801, 0.02243, -0.02241, 0.9995, 0.02237, -0.02247, 0.9995, -0.02237, -0.02247, 0.9995, -0.02243, -0.02241, 0.9995, -0.01813, 0.01814, 0.9997, -0.01817, -0.0181, 0.9997, -0.01817, 0.0181, 0.9997, -0.01817, -0.0181, 0.9997, -0.01813, 0.01814, 0.9997, -0.01813, -0.01814, 0.9997, -0.7025, 0.0, -0.7117, -0.7025, 0.0, -0.7117, -0.7025, 0.0, -0.7117, -0.7025, 0.0, -0.7117, -0.7025, 0.0, -0.7117, -0.7025, 0.0, -0.7117, -1.0, 2.96e-07, 0.0063, -1.0, 2.686e-07, 0.0063, -1.0, 4.587e-07, 0.006301, -1.0, 2.686e-07, 0.0063, -1.0, 2.96e-07, 0.0063, -1.0, 1.027e-07, 0.0063, -0.1782, -0.1783, 0.9677, -0.1782, 0.1783, 0.9677, -0.1782, 0.1782, 0.9677, -0.1782, 0.1782, 0.9677, -0.1782, -0.1782, 0.9677, -0.1782, -0.1783, 0.9677, -0.9995, 2.306e-08, -0.0309, -0.9995, 4.845e-09, -0.0309, -0.9995, 2.771e-08, -0.0309, -0.9995, 4.845e-09, -0.0309, -0.9995, 2.306e-08, -0.0309, -0.9995, 0.0, -0.0309, -0.9951, 0.0, -0.09867, -0.9951, 0.0, -0.09867, -0.9951, 0.0, -0.09867, -0.9951, 0.0, -0.09867, -0.9951, 0.0, -0.09867, -0.9951, 0.0, -0.09867, -0.02237, -0.02247, 0.9995, -0.02238, 0.02247, 0.9995, -0.02243, 0.02242, 0.9995, -0.02243, 0.02242, 0.9995, -0.02243, -0.02241, 0.9995, -0.02237, -0.02247, 0.9995, -0.01001, -0.01002, -0.9999, -0.01003, 0.01, -0.9999, -0.01003, -0.01, -0.9999, -0.01003, 0.01, -0.9999, -0.01001, -0.01002, -0.9999, -0.01001, 0.01002, -0.9999, 0.0, 0.9999, 0.01396, 0.0, 0.9999, 0.01396, 0.0, 0.9999, 0.01022, 0.0, 0.9999, 0.01022, -0.9995, -1.657e-08, 0.03134, -0.9995, -1.492e-08, 0.03268, -0.9995, -4.758e-08, 0.03268, -0.9995, -1.492e-08, 0.03268, -0.9995, -1.657e-08, 0.03134, -0.9995, 0.0, 0.03134, -0.9996, 0.0, 0.02997, -0.9995, 0.0, 0.03134, -0.9995, -1.657e-08, 0.03134, -0.9995, 0.0, 0.03134, -0.9996, 0.0, 0.02997, -0.9996, 0.0, 0.02997, -0.991, 4.712e-08, 0.134, -0.966, 3.949e-08, 0.2584, -0.966, -1.968e-08, 0.2584, -0.966, 3.949e-08, 0.2584, -0.991, 4.712e-08, 0.134, -0.991, 2.205e-08, 0.134, -0.991, 2.205e-08, 0.134, -0.991, 4.712e-08, 0.134, -0.9997, 8.441e-09, 0.02629, -0.9997, 1.026e-07, 0.02629, -0.9997, 8.441e-09, 0.02629, -0.991, 4.712e-08, 0.134, -9.737e-11, 1.0, 0.001821, -5.669e-09, 0.9941, 0.1083, -5.683e-09, 0.9941, 0.1086, -9.737e-11, 1.0, 0.001821, -0.9946, 0.01409, -0.1025, -0.9946, 0.01408, -0.1025, -0.9946, 0.01404, -0.1025, -0.9946, 0.01408, -0.1025, -0.9946, 0.01409, -0.1025, -0.9946, 0.01413, -0.1024, 0.01093, 0.03763, -0.9992, 0.01088, 0.03769, -0.9992, 0.01058, 0.03802, -0.9992, 0.01088, 0.03769, -0.9992, 0.01093, 0.03763, -0.9992, 0.01122, 0.0373, -0.9992, 0.9999, 0.0113, 0.01268, 0.9998, 0.01181, 0.01313, 0.9998, 0.0119, 0.01321, 0.9998, 0.01241, 0.01367, 0.9998, 0.0119, 0.01321, 0.9998, 0.01181, 0.01313, -0.01269, 0.003165, 0.9999, -0.01283, 0.003295, 0.9999, -0.01382, 0.0042, 0.9999, -0.01283, 0.003295, 0.9999, -0.01269, 0.003165, 0.9999, -0.01172, 0.002271, 0.9999, -0.03156, -0.9908, -0.1319, -0.0316, -0.9908, -0.1319, -0.03031, -0.9906, -0.1332, -0.0316, -0.9908, -0.1319, -0.03156, -0.9908, -0.1319, -0.03283, -0.9909, -0.1306, -0.01189, -0.006074, -0.9999, -0.01174, -0.006233, -0.9999, -0.01174, -0.00623, -0.9999, -0.01159, -0.006391, -0.9999, -0.01174, -0.00623, -0.9999, -0.01174, -0.006233, -0.9999, 0.9998, -0.01181, 0.01313, 0.9998, -0.01191, 0.01321, 0.9998, -0.01241, 0.01367, 0.9998, -0.01191, 0.01321, 0.9998, -0.01181, 0.01313, 0.9999, -0.01131, 0.01268, 0.01122, -0.03729, -0.9992, 0.01093, -0.03762, -0.9992, 0.01088, -0.03768, -0.9992, 0.01059, -0.03802, -0.9992, 0.01088, -0.03768, -0.9992, 0.01093, -0.03762, -0.9992, -0.9946, -0.01414, -0.1024, -0.9946, -0.01409, -0.1025, -0.9946, -0.01408, -0.1025, -0.9946, -0.01403, -0.1025, -0.9946, -0.01408, -0.1025, -0.9946, -0.01409, -0.1025, -0.01174, 0.006232, -0.9999, -0.01174, 0.006229, -0.9999, -0.01159, 0.00639, -0.9999, -0.01174, 0.006229, -0.9999, -0.01174, 0.006232, -0.9999, -0.01189, 0.006074, -0.9999, -0.03283, 0.9909, -0.1306, -0.03155, 0.9908, -0.1319, -0.0316, 0.9908, -0.1319, -0.03031, 0.9906, -0.1332, -0.0316, 0.9908, -0.1319, -0.03155, 0.9908, -0.1319, -0.01172, -0.002272, 0.9999, -0.01269, -0.003166, 0.9999, -0.01283, -0.003297, 0.9999, -0.01382, -0.004201, 0.9999, -0.01283, -0.003297, 0.9999, -0.01269, -0.003166, 0.9999, -0.0007339, -0.9973, 0.07331, -0.006059, -0.9956, 0.09351, -0.008081, -0.9955, 0.09417, -0.006059, -0.9956, 0.09351, -0.0007339, -0.9973, 0.07331, 0.0005123, -0.9974, 0.0716, 0.001829, -0.9998, 0.01849, 0.0005123, -0.9974, 0.0716, -0.0007339, -0.9973, 0.07331, 0.0005123, -0.9974, 0.0716, 0.001829, -0.9998, 0.01849, 0.002094, -0.9998, 0.0178, 0.002094, -0.9998, 0.0178, 0.001829, -0.9998, 0.01849, 0.001358, -0.9993, -0.03818, 0.0002627, -0.9992, -0.03952, 0.001358, -0.9993, -0.03818, 0.001829, -0.9998, 0.01849, 0.001358, -0.9993, -0.03818, 0.0002627, -0.9992, -0.03952, -0.004164, -0.998, -0.06305, -0.006271, -0.9979, -0.06392, -0.004164, -0.998, -0.06305, 0.0002627, -0.9992, -0.03952, -0.9977, -0.001047, -0.06748, -0.9966, 0.00233, -0.08186, -0.9967, 0.003785, -0.08138, -0.9966, 0.00233, -0.08186, -0.9977, -0.001047, -0.06748, -0.9978, -0.001824, -0.06662, -0.9998, -0.00184, -0.01851, -0.9978, -0.001824, -0.06662, -0.9977, -0.001047, -0.06748, -0.9978, -0.001824, -0.06662, -0.9998, -0.00184, -0.01851, -0.9998, -0.001914, -0.01776, -0.9998, -0.001914, -0.01776, -0.9998, -0.00184, -0.01851, -0.9994, -0.001926, 0.03349, -0.9994, -0.001193, 0.03364, -0.9994, -0.001926, 0.03349, -0.9998, -0.00184, -0.01851, -0.9994, -0.001926, 0.03349, -0.9994, -0.001193, 0.03364, -0.9987, 0.001599, 0.05101, -0.9987, 0.00312, 0.05035, -0.9987, 0.001599, 0.05101, -0.9994, -0.001193, 0.03364, 0.9986, -0.0002592, -0.05319, 0.9968, 0.003678, -0.07965, 0.9967, 0.005561, -0.08046, 0.9968, 0.003678, -0.07965, 0.9986, -0.0002592, -0.05319, 0.9986, -0.001226, -0.05212, 0.9999, -0.001676, 0.01394, 0.9986, -0.001226, -0.05212, 0.9986, -0.0002592, -0.05319, 0.9986, -0.001226, -0.05212, 0.9999, -0.001676, 0.01394, 0.9999, -0.001833, 0.01295, 0.9999, -0.001833, 0.01295, 0.9999, -0.001676, 0.01394, 0.9972, -0.000903, 0.07459, 0.9971, 9.214e-05, 0.07642, 0.9972, -0.000903, 0.07459, 0.9999, -0.001676, 0.01394, 0.9972, -0.000903, 0.07459, 0.9971, 9.214e-05, 0.07642, 0.9952, 0.004636, 0.09815, 0.9951, 0.006364, 0.09872, 0.9952, 0.004636, 0.09815, 0.9971, 9.214e-05, 0.07642, 0.001214, 0.9998, 0.01993, -0.002193, 0.9994, 0.03425, -0.004023, 0.9994, 0.03349, -0.002193, 0.9994, 0.03425, 0.001214, 0.9998, 0.01993, 0.002113, 0.9998, 0.01967, 0.002148, 0.9997, -0.02304, 0.002113, 0.9998, 0.01967, 0.001214, 0.9998, 0.01993, 0.002113, 0.9998, 0.01967, 0.002148, 0.9997, -0.02304, 0.002186, 0.9997, -0.02256, 0.002186, 0.9997, -0.02256, 0.002148, 0.9997, -0.02304, 0.002414, 0.998, -0.06311, 0.001964, 0.998, -0.06388, 0.002414, 0.998, -0.06311, 0.002148, 0.9997, -0.02304, 0.002414, 0.998, -0.06311, 0.001964, 0.998, -0.06388, -1.969e-05, 0.9971, -0.07674, -0.0009369, 0.9971, -0.07644, -1.969e-05, 0.9971, -0.07674, 0.001964, 0.998, -0.06388, 0.9971, -9.432e-05, 0.07642, 0.9952, -0.004638, 0.09815, 0.9951, -0.006366, 0.09872, 0.9952, -0.004638, 0.09815, 0.9971, -9.432e-05, 0.07642, 0.9972, 0.0009011, 0.07459, 0.9999, 0.001676, 0.01394, 0.9972, 0.0009011, 0.07459, 0.9971, -9.432e-05, 0.07642, 0.9972, 0.0009011, 0.07459, 0.9999, 0.001676, 0.01394, 0.9999, 0.001834, 0.01295, 0.9999, 0.001834, 0.01295, 0.9999, 0.001676, 0.01394, 0.9986, 0.001227, -0.05212, 0.9986, 0.000261, -0.05319, 0.9986, 0.001227, -0.05212, 0.9999, 0.001676, 0.01394, 0.9986, 0.001227, -0.05212, 0.9986, 0.000261, -0.05319, 0.9968, -0.003678, -0.07965, 0.9967, -0.005561, -0.08046, 0.9968, -0.003678, -0.07965, 0.9986, 0.000261, -0.05319, -2.007e-05, -0.9971, -0.07674, -0.0009374, -0.9971, -0.07644, 0.001964, -0.998, -0.06389, 0.001964, -0.998, -0.06389, 0.002415, -0.998, -0.06312, -2.007e-05, -0.9971, -0.07674, 0.002415, -0.998, -0.06312, 0.001964, -0.998, -0.06389, 0.002148, -0.9997, -0.02304, 0.002148, -0.9997, -0.02304, 0.002186, -0.9997, -0.02256, 0.002415, -0.998, -0.06312, 0.002148, -0.9997, -0.02304, 0.002113, -0.9998, 0.01967, 0.002186, -0.9997, -0.02256, 0.002113, -0.9998, 0.01967, 0.002148, -0.9997, -0.02304, 0.001215, -0.9998, 0.01993, 0.001215, -0.9998, 0.01993, -0.002193, -0.9994, 0.03425, 0.002113, -0.9998, 0.01967, -0.002193, -0.9994, 0.03425, 0.001215, -0.9998, 0.01993, -0.004023, -0.9994, 0.03349, 0.0002626, 0.9992, -0.03952, -0.004164, 0.998, -0.06305, -0.006271, 0.9979, -0.06392, -0.004164, 0.998, -0.06305, 0.0002626, 0.9992, -0.03952, 0.001358, 0.9993, -0.03818, 0.001828, 0.9998, 0.01849, 0.001358, 0.9993, -0.03818, 0.0002626, 0.9992, -0.03952, 0.001358, 0.9993, -0.03818, 0.001828, 0.9998, 0.01849, 0.002093, 0.9998, 0.0178, 0.002093, 0.9998, 0.0178, 0.001828, 0.9998, 0.01849, 0.0005122, 0.9974, 0.0716, -0.000734, 0.9973, 0.07331, 0.0005122, 0.9974, 0.0716, 0.001828, 0.9998, 0.01849, 0.0005122, 0.9974, 0.0716, -0.000734, 0.9973, 0.07331, -0.00606, 0.9956, 0.09351, -0.008082, 0.9955, 0.09417, -0.00606, 0.9956, 0.09351, -0.000734, 0.9973, 0.07331, -0.9994, 0.001191, 0.03364, -0.9987, -0.001601, 0.05101, -0.9987, -0.003121, 0.05036, -0.9987, -0.001601, 0.05101, -0.9994, 0.001191, 0.03364, -0.9994, 0.001925, 0.03349, -0.9998, 0.00184, -0.01851, -0.9994, 0.001925, 0.03349, -0.9994, 0.001191, 0.03364, -0.9994, 0.001925, 0.03349, -0.9998, 0.00184, -0.01851, -0.9998, 0.001915, -0.01776, -0.9998, 0.001915, -0.01776, -0.9998, 0.00184, -0.01851, -0.9978, 0.001825, -0.06662, -0.9977, 0.001049, -0.06748, -0.9978, 0.001825, -0.06662, -0.9998, 0.00184, -0.01851, -0.9978, 0.001825, -0.06662, -0.9977, 0.001049, -0.06748, -0.9966, -0.002328, -0.08186, -0.9967, -0.003783, -0.08138, -0.9966, -0.002328, -0.08186, -0.9977, 0.001049, -0.06748, 0.0, 0.701, -0.7131, 0.0, 0.701, -0.7131, 0.0, 0.701, -0.7131, 0.0, 0.701, -0.7131, -0.01817, -0.0181, 0.9997, -0.01813, -0.01814, 0.9997, 0.01813, -0.01815, 0.9997, 0.01817, -0.0181, 0.9997, 2.116e-07, -0.701, -0.7131, 2.116e-07, -0.701, -0.7131, 2.116e-07, -0.701, -0.7131, 2.116e-07, -0.701, -0.7131, 5.786e-08, -0.9999, 0.01528, 5.786e-08, -0.9999, 0.01528, 5.786e-08, -0.9999, 0.01528, 5.786e-08, -0.9999, 0.01528, 4.478e-08, -0.9994, -0.03322, 4.478e-08, -0.9994, -0.03322, 4.478e-08, -0.9994, -0.03322, 4.478e-08, -0.9994, -0.03322, -0.01001, -0.01002, -0.9999, -0.01003, -0.01, -0.9999, 0.01003, -0.01, -0.9999, 0.01001, -0.01002, -0.9999, 0.0, -1.536e-07, -1.0, 0.0, -1.536e-07, -1.0, 0.0, -1.536e-07, -1.0, 0.0, -1.536e-07, -1.0, 0.0, 0.9999, 0.01396, 0.0, 0.9998, 0.01785, 0.0, 0.9998, 0.01785, 0.0, 0.9999, 0.01396, -1.234e-08, 0.9718, 0.2358, -1.234e-08, 0.9718, 0.2358, -5.683e-09, 0.9941, 0.1086, -5.669e-09, 0.9941, 0.1083, -0.01159, -0.9999, 0.001344, -0.01159, -0.9999, 0.001344, -0.0116, -0.9999, 0.001363, -0.01159, -0.9999, 0.001344, -0.01159, -0.9999, 0.001344, -0.01157, -0.9999, 0.001325, 1.0, -0.0009755, -5.864e-05, 1.0, -0.001715, -0.00082, 1.0, -0.0008943, 2.507e-05, 1.0, -0.0008943, 2.507e-05, 1.0, -0.0002112, 0.0007286, 1.0, -0.0009755, -5.864e-05, 0.01763, 0.0125, 0.9998, 0.01754, 0.0124, 0.9998, 0.01726, 0.01205, 0.9998, 0.01754, 0.0124, 0.9998, 0.01763, 0.0125, 0.9998, 0.0179, 0.01285, 0.9998, -4.4e-06, -1.0, -0.001196, -2.021e-05, -1.0, -0.001178, 0.0002817, -1.0, -0.001516, -2.021e-05, -1.0, -0.001178, -4.4e-06, -1.0, -0.001196, -0.0003249, -1.0, -0.0008367, -0.01158, 0.9999, 0.001362, -0.01157, 0.9999, 0.001347, -0.01158, 0.9999, 0.001363, -0.01158, 0.9999, 0.001363, -0.0116, 0.9999, 0.001378, -0.01158, 0.9999, 0.001362, 1.0, 0.0009753, -5.873e-05, 1.0, 0.0002108, 0.0007284, 1.0, 0.000894, 2.496e-05, 1.0, 0.000894, 2.496e-05, 1.0, 0.001715, -0.00082, 1.0, 0.0009753, -5.873e-05, 0.01763, -0.01251, 0.9998, 0.01754, -0.0124, 0.9998, 0.01791, -0.01286, 0.9998, 0.01754, -0.0124, 0.9998, 0.01763, -0.01251, 0.9998, 0.01726, -0.01205, 0.9998, -1.757e-05, 1.0, -0.001163, -0.0003259, 1.0, -0.0008174, -1.572e-06, 1.0, -0.001181, -1.572e-06, 1.0, -0.001181, 0.0002879, 1.0, -0.001505, -1.757e-05, 1.0, -0.001163, 0.01813, 0.01814, 0.9997, 0.01817, 0.0181, 0.9997, 0.01817, -0.0181, 0.9997, 0.01817, -0.0181, 0.9997, 0.01813, -0.01815, 0.9997, 0.01813, 0.01814, 0.9997, 0.7023, -2.019e-07, -0.7119, 0.7023, -2.173e-07, -0.7119, 0.7023, -3.538e-08, -0.7119, 0.7023, -3.538e-08, -0.7119, 0.7023, 0.0, -0.7119, 0.7023, -2.019e-07, -0.7119, 1.0, 1.036e-08, 0.007469, 1.0, 0.0, 0.007469, 1.0, 1.21e-08, 0.007469, 1.0, 1.21e-08, 0.007469, 1.0, 2.267e-08, 0.007469, 1.0, 1.036e-08, 0.007469, 0.1782, -0.1783, 0.9677, 0.1782, 0.1782, 0.9677, 0.1782, 0.1783, 0.9677, 0.1782, 0.1782, 0.9677, 0.1782, -0.1783, 0.9677, 0.1782, -0.1782, 0.9677, 0.9995, -3.328e-07, -0.031, 0.9995, -3.826e-07, -0.031, 0.9995, -1.372e-07, -0.031, 0.9995, -1.372e-07, -0.031, 0.9995, -8.517e-08, -0.031, 0.9995, -3.328e-07, -0.031, 0.9953, 0.0, -0.09648, 0.9953, 0.0, -0.09648, 0.9953, 0.0, -0.09648, 0.9953, 0.0, -0.09648, 0.9953, 0.0, -0.09648, 0.9953, 0.0, -0.09648, 0.02237, -0.02247, 0.9995, 0.02243, 0.02241, 0.9995, 0.02237, 0.02247, 0.9995, 0.02243, 0.02241, 0.9995, 0.02237, -0.02247, 0.9995, 0.02243, -0.02241, 0.9995, 0.01001, -0.01002, -0.9999, 0.01003, -0.01, -0.9999, 0.01003, 0.01, -0.9999, 0.01003, 0.01, -0.9999, 0.01001, 0.01002, -0.9999, 0.01001, -0.01002, -0.9999, 0.9996, 1.271e-08, 0.02941, 0.9995, 8.988e-08, 0.03017, 0.9995, -3.166e-08, 0.03017, 0.9995, -3.166e-08, 0.03017, 0.9996, -4.596e-08, 0.02941, 0.9996, 1.271e-08, 0.02941, 0.9996, -6.148e-09, 0.02864, 0.9996, 1.271e-08, 0.02941, 0.9996, -4.596e-08, 0.02941, 0.9996, -4.596e-08, 0.02941, 0.9996, 0.0, 0.02864, 0.9996, -6.148e-09, 0.02864, 0.9914, 5.322e-08, 0.1306, 0.9668, 1.333e-09, 0.2554, 0.9668, 1.758e-08, 0.2554, 0.9668, 1.758e-08, 0.2554, 0.9914, 9.173e-09, 0.1306, 0.9914, 5.322e-08, 0.1306, 0.9914, 9.173e-09, 0.1306, 0.9997, 8.441e-09, 0.02252, 0.9914, 5.322e-08, 0.1306, 0.9997, 1.026e-07, 0.02252, 0.9914, 5.322e-08, 0.1306, 0.9997, 8.441e-09, 0.02252, -5.615e-09, -0.9941, 0.1083, 0.0, -1.0, 0.001825, 0.0, -1.0, 0.001825, -5.63e-09, -0.9941, 0.1086, 1.539e-09, -0.9999, 0.01022, 1.539e-09, -0.9999, 0.01022, 1.977e-09, -0.9999, 0.01397, 1.977e-09, -0.9999, 0.01396, 1.977e-09, -0.9999, 0.01396, 1.977e-09, -0.9999, 0.01397, 2.433e-09, -0.9998, 0.01785, 2.433e-09, -0.9998, 0.01785, 0.9946, 0.01408, -0.1026, 0.9946, 0.01404, -0.1026, 0.9946, 0.01408, -0.1026, 0.9946, 0.01408, -0.1026, 0.9946, 0.01412, -0.1026, 0.9946, 0.01408, -0.1026, -0.01093, 0.03763, -0.9992, -0.01058, 0.03802, -0.9992, -0.01088, 0.03769, -0.9992, -0.01088, 0.03769, -0.9992, -0.01122, 0.0373, -0.9992, -0.01093, 0.03763, -0.9992, -0.9999, 0.01132, 0.01278, -0.9998, 0.01191, 0.01331, -0.9998, 0.01181, 0.01323, -0.9998, 0.01241, 0.01376, -0.9998, 0.01181, 0.01323, -0.9998, 0.01191, 0.01331, 0.01269, 0.003165, 0.9999, 0.01382, 0.0042, 0.9999, 0.01283, 0.003295, 0.9999, 0.01283, 0.003295, 0.9999, 0.01172, 0.002271, 0.9999, 0.01269, 0.003165, 0.9999, 0.03156, -0.9908, -0.1319, 0.03031, -0.9906, -0.1332, 0.0316, -0.9908, -0.1319, 0.0316, -0.9908, -0.1319, 0.03283, -0.9909, -0.1306, 0.03156, -0.9908, -0.1319, 0.01189, -0.006074, -0.9999, 0.01174, -0.00623, -0.9999, 0.01174, -0.006233, -0.9999, 0.01159, -0.006391, -0.9999, 0.01174, -0.006233, -0.9999, 0.01174, -0.00623, -0.9999, -0.9998, -0.01182, 0.01323, -0.9998, -0.01241, 0.01376, -0.9998, -0.01191, 0.01331, -0.9998, -0.01191, 0.01331, -0.9999, -0.01133, 0.01279, -0.9998, -0.01182, 0.01323, -0.01122, -0.03729, -0.9992, -0.01088, -0.03768, -0.9992, -0.01093, -0.03762, -0.9992, -0.01059, -0.03802, -0.9992, -0.01093, -0.03762, -0.9992, -0.01088, -0.03768, -0.9992, 0.9946, -0.01412, -0.1026, 0.9946, -0.01408, -0.1026, 0.9946, -0.01408, -0.1026, 0.9946, -0.01403, -0.1026, 0.9946, -0.01408, -0.1026, 0.9946, -0.01408, -0.1026, 0.01174, 0.006232, -0.9999, 0.01159, 0.00639, -0.9999, 0.01174, 0.006229, -0.9999, 0.01174, 0.006229, -0.9999, 0.01189, 0.006074, -0.9999, 0.01174, 0.006232, -0.9999, 0.03283, 0.9909, -0.1306, 0.0316, 0.9908, -0.1319, 0.03155, 0.9908, -0.1319, 0.03031, 0.9906, -0.1332, 0.03155, 0.9908, -0.1319, 0.0316, 0.9908, -0.1319, 0.01172, -0.002272, 0.9999, 0.01283, -0.003297, 0.9999, 0.01269, -0.003166, 0.9999, 0.01382, -0.004201, 0.9999, 0.01269, -0.003166, 0.9999, 0.01283, -0.003297, 0.9999, 0.0007337, -0.9973, 0.07331, 0.008081, -0.9955, 0.09418, 0.006058, -0.9956, 0.09352, 0.006058, -0.9956, 0.09352, -0.000512, -0.9974, 0.07161, 0.0007337, -0.9973, 0.07331, -0.001829, -0.9998, 0.0185, 0.0007337, -0.9973, 0.07331, -0.000512, -0.9974, 0.07161, -0.000512, -0.9974, 0.07161, -0.002094, -0.9998, 0.01779, -0.001829, -0.9998, 0.0185, -0.002094, -0.9998, 0.01779, -0.001358, -0.9993, -0.03821, -0.001829, -0.9998, 0.0185, -0.0002634, -0.9992, -0.0395, -0.001829, -0.9998, 0.0185, -0.001358, -0.9993, -0.03821, -0.001358, -0.9993, -0.03821, 0.004162, -0.998, -0.06306, -0.0002634, -0.9992, -0.0395, 0.00627, -0.9979, -0.06394, -0.0002634, -0.9992, -0.0395, 0.004162, -0.998, -0.06306, 0.9978, -0.001048, -0.06657, 0.9968, 0.003775, -0.07989, 0.9968, 0.002325, -0.08037, 0.9968, 0.002325, -0.08037, 0.9978, -0.001822, -0.06575, 0.9978, -0.001048, -0.06657, 0.9998, -0.001842, -0.01893, 0.9978, -0.001048, -0.06657, 0.9978, -0.001822, -0.06575, 0.9978, -0.001822, -0.06575, 0.9998, -0.001915, -0.01819, 0.9998, -0.001842, -0.01893, 0.9998, -0.001915, -0.01819, 0.9995, -0.001928, 0.03166, 0.9998, -0.001842, -0.01893, 0.9995, -0.001197, 0.03179, 0.9998, -0.001842, -0.01893, 0.9995, -0.001928, 0.03166, 0.9995, -0.001928, 0.03166, 0.9988, 0.001595, 0.04845, 0.9995, -0.001197, 0.03179, 0.9989, 0.003112, 0.0478, 0.9995, -0.001197, 0.03179, 0.9988, 0.001595, 0.04845, -0.9987, -0.0002555, -0.05133, -0.9969, 0.005571, -0.07791, -0.997, 0.003684, -0.0771, -0.997, 0.003684, -0.0771, -0.9987, -0.001225, -0.05028, -0.9987, -0.0002555, -0.05133, -0.9999, -0.001674, 0.01435, -0.9987, -0.0002555, -0.05133, -0.9987, -0.001225, -0.05028, -0.9987, -0.001225, -0.05028, -0.9999, -0.001833, 0.01338, -0.9999, -0.001674, 0.01435, -0.9999, -0.001833, 0.01338, -0.9973, -0.0009045, 0.07371, -0.9999, -0.001674, 0.01435, -0.9971, 9.407e-05, 0.07551, -0.9999, -0.001674, 0.01435, -0.9973, -0.0009045, 0.07371, -0.9973, -0.0009045, 0.07371, -0.9953, 0.004643, 0.09666, -0.9971, 9.407e-05, 0.07551, -0.9952, 0.006378, 0.09723, -0.9971, 9.407e-05, 0.07551, -0.9953, 0.004643, 0.09666, -0.001214, 0.9998, 0.01991, 0.004023, 0.9994, 0.03348, 0.002191, 0.9994, 0.03424, 0.002191, 0.9994, 0.03424, -0.002113, 0.9998, 0.01969, -0.001214, 0.9998, 0.01991, -0.002148, 0.9997, -0.02304, -0.001214, 0.9998, 0.01991, -0.002113, 0.9998, 0.01969, -0.002113, 0.9998, 0.01969, -0.002186, 0.9997, -0.02256, -0.002148, 0.9997, -0.02304, -0.002186, 0.9997, -0.02256, -0.002415, 0.998, -0.06312, -0.002148, 0.9997, -0.02304, -0.001964, 0.998, -0.06388, -0.002148, 0.9997, -0.02304, -0.002415, 0.998, -0.06312, -0.002415, 0.998, -0.06312, 1.913e-05, 0.9971, -0.07674, -0.001964, 0.998, -0.06388, 0.0009368, 0.9971, -0.07644, -0.001964, 0.998, -0.06388, 1.913e-05, 0.9971, -0.07674, -0.9971, -9.63e-05, 0.07551, -0.9952, -0.00638, 0.09723, -0.9953, -0.004645, 0.09666, -0.9953, -0.004645, 0.09666, -0.9973, 0.0009026, 0.07371, -0.9971, -9.63e-05, 0.07551, -0.9999, 0.001674, 0.01435, -0.9971, -9.63e-05, 0.07551, -0.9973, 0.0009026, 0.07371, -0.9973, 0.0009026, 0.07371, -0.9999, 0.001833, 0.01338, -0.9999, 0.001674, 0.01435, -0.9999, 0.001833, 0.01338, -0.9987, 0.001227, -0.05028, -0.9999, 0.001674, 0.01435, -0.9987, 0.0002574, -0.05133, -0.9999, 0.001674, 0.01435, -0.9987, 0.001227, -0.05028, -0.9987, 0.001227, -0.05028, -0.997, -0.003683, -0.0771, -0.9987, 0.0002574, -0.05133, -0.9969, -0.005571, -0.07791, -0.9987, 0.0002574, -0.05133, -0.997, -0.003683, -0.0771, 1.951e-05, -0.9971, -0.07674, -0.001964, -0.998, -0.06388, 0.0009374, -0.9971, -0.07644, -0.001964, -0.998, -0.06388, 1.951e-05, -0.9971, -0.07674, -0.002415, -0.998, -0.06313, -0.002415, -0.998, -0.06313, -0.002148, -0.9997, -0.02304, -0.001964, -0.998, -0.06388, -0.002148, -0.9997, -0.02304, -0.002415, -0.998, -0.06313, -0.002186, -0.9997, -0.02255, -0.002148, -0.9997, -0.02304, -0.002186, -0.9997, -0.02255, -0.002114, -0.9998, 0.01969, -0.002114, -0.9998, 0.01969, -0.001215, -0.9998, 0.01991, -0.002148, -0.9997, -0.02304, -0.001215, -0.9998, 0.01991, -0.002114, -0.9998, 0.01969, 0.002191, -0.9994, 0.03424, 0.002191, -0.9994, 0.03424, 0.004023, -0.9994, 0.03348, -0.001215, -0.9998, 0.01991, -0.0002631, 0.9992, -0.0395, 0.006271, 0.9979, -0.06394, 0.004162, 0.998, -0.06306, 0.004162, 0.998, -0.06306, -0.001358, 0.9993, -0.03821, -0.0002631, 0.9992, -0.0395, -0.001828, 0.9998, 0.0185, -0.0002631, 0.9992, -0.0395, -0.001358, 0.9993, -0.03821, -0.001358, 0.9993, -0.03821, -0.002093, 0.9998, 0.01779, -0.001828, 0.9998, 0.0185, -0.002093, 0.9998, 0.01779, -0.0005119, 0.9974, 0.07161, -0.001828, 0.9998, 0.0185, 0.0007338, 0.9973, 0.07331, -0.001828, 0.9998, 0.0185, -0.0005119, 0.9974, 0.07161, -0.0005119, 0.9974, 0.07161, 0.006059, 0.9956, 0.09352, 0.0007338, 0.9973, 0.07331, 0.008082, 0.9955, 0.09418, 0.0007338, 0.9973, 0.07331, 0.006059, 0.9956, 0.09352, 0.9995, 0.001195, 0.03179, 0.9989, -0.003114, 0.0478, 0.9988, -0.001597, 0.04845, 0.9988, -0.001597, 0.04845, 0.9995, 0.001926, 0.03166, 0.9995, 0.001195, 0.03179, 0.9998, 0.001842, -0.01893, 0.9995, 0.001195, 0.03179, 0.9995, 0.001926, 0.03166, 0.9995, 0.001926, 0.03166, 0.9998, 0.001915, -0.01819, 0.9998, 0.001842, -0.01893, 0.9998, 0.001915, -0.01819, 0.9978, 0.001824, -0.06575, 0.9998, 0.001842, -0.01893, 0.9978, 0.001051, -0.06657, 0.9998, 0.001842, -0.01893, 0.9978, 0.001824, -0.06575, 0.9978, 0.001824, -0.06575, 0.9968, -0.002322, -0.08037, 0.9978, 0.001051, -0.06657, 0.9968, -0.003773, -0.07989, 0.9978, 0.001051, -0.06657, 0.9968, -0.002322, -0.08037, -0.01817, 0.0181, 0.9997, 0.01817, 0.0181, 0.9997, 0.01813, 0.01814, 0.9997, -0.01813, 0.01814, 0.9997, 0.1782, 0.1782, 0.9677, -0.1782, 0.1782, 0.9677, -0.1782, 0.1783, 0.9677, 0.1782, 0.1783, 0.9677, -8.142e-09, 0.9994, -0.03322, -8.142e-09, 0.9994, -0.03322, -8.142e-09, 0.9994, -0.03322, -8.142e-09, 0.9994, -0.03322, -0.02238, 0.02247, 0.9995, 0.02237, 0.02247, 0.9995, 0.02243, 0.02241, 0.9995, -0.02243, 0.02242, 0.9995, -5.615e-09, -0.9941, 0.1083, -5.63e-09, -0.9941, 0.1086, -1.234e-08, -0.9718, 0.2358, -1.234e-08, -0.9718, 0.2358, 0.0, -9.137e-07, 1.0, 0.0, -9.137e-07, 1.0, 0.0, -9.137e-07, 1.0, 0.0, -9.137e-07, 1.0])] * 3)])

# ---- objects
ob_pabong_tower_2 = bpy.data.objects.new('pabong_tower_2', me_pabong_tower_2)
ob_lamp = bpy.data.objects.new('Lamp', light_lamp)
ob_camera = bpy.data.objects.new('Camera', cam_camera)

# ---- transforms, parenting, visibility, modifiers, constraints
ob_pabong_tower_2.location = (0.0, 0.0, 0.0)
ob_pabong_tower_2.color = (0.8, 0.8, 0.8, 1.0)
ob_pabong_tower_2.lineart.crease_threshold = 0.0
ob_lamp.location = (5.871, 4.84, 12.15)
ob_lamp.rotation_euler = (0.6503, 0.05522, 1.866)
ob_lamp.lock_rotations_4d = False
ob_lamp.empty_display_type = 'ARROWS'
ob_lamp.color = (0.0, 0.0, 0.0, 0.0)
ob_lamp.lineart.crease_threshold = 0.0
ob_camera.location = (7.481, -6.508, 5.344)
ob_camera.rotation_euler = (1.109, 0.01082, 0.8149)
ob_camera.lock_rotations_4d = False
ob_camera.empty_display_type = 'ARROWS'
ob_camera.color = (0.0, 0.0, 0.0, 0.0)
ob_camera.display_type = 'WIRE'
ob_camera.lineart.crease_threshold = 0.0

# ---- collection membership
col_collection_1.objects.link(ob_pabong_tower_2)
col_collection_1.objects.link(ob_lamp)
col_collection_1.objects.link(ob_camera)

# ---- scene / render settings (as saved in the file)
scene.camera = ob_camera
scene.frame_start = 1; scene.frame_end = 250; scene.frame_set(1)
scene.render.engine = 'BLENDER_EEVEE_NEXT'
scene.render.resolution_percentage = 50
scene.render.fps = 30
scene.render.dither_intensity = 0.0
scene.cycles.use_denoising = False
scene.cycles.samples = 10
scene.cycles.sampling_pattern = 'TABULATED_SOBOL'
scene.cycles.light_sampling_threshold = 0.0
scene.cycles.use_adaptive_sampling = False
scene.cycles.use_light_tree = False
scene.cycles.blur_glossy = 0.0
scene.cycles.pixel_filter_type = 'GAUSSIAN'
scene.cycles.sample_clamp_indirect = 0.0
scene.view_settings.view_transform = 'Standard'
bpy.context.view_layer.update()
